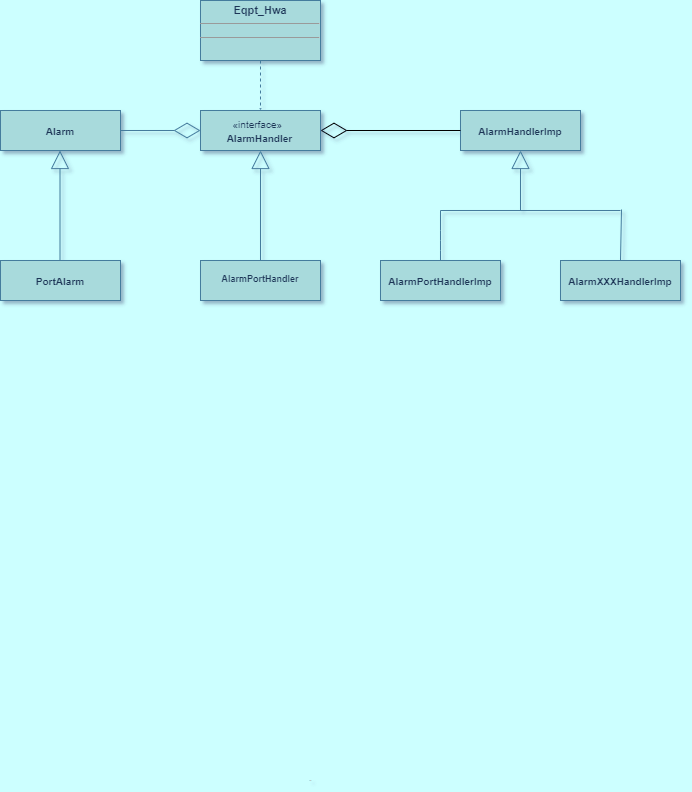

The diagram above was exported from draw.io. Its source (the exported page's mxGraphModel, read from the mxfile embedded in the PNG):
<mxGraphModel dx="91" dy="380" grid="0" gridSize="10" guides="1" tooltips="1" connect="0" arrows="0" fold="1" page="1" pageScale="1" pageWidth="827" pageHeight="1169" background="#CCFFFF" math="0" shadow="1">
  <root>
    <mxCell id="0" />
    <mxCell id="1" parent="0" />
    <mxCell id="bgLUX0nNdp4yJuTlV-mU-6" value="&lt;p style=&quot;margin: 4px 0px 0px ; text-align: center ; font-size: 10px&quot;&gt;&lt;br&gt;&lt;b&gt;AlarmXXXHandlerImp&lt;/b&gt;&lt;/p&gt;" style="verticalAlign=top;align=left;overflow=fill;fontSize=12;fontFamily=Helvetica;html=1;fillColor=#A8DADC;strokeColor=#457B9D;fontColor=#1D3557;" parent="1" vertex="1">
      <mxGeometry x="1912" y="1282" width="120" height="40" as="geometry" />
    </mxCell>
    <mxCell id="bgLUX0nNdp4yJuTlV-mU-4" value="&lt;p style=&quot;margin: 4px 0px 0px ; text-align: center ; font-size: 10px&quot;&gt;&lt;br&gt;&lt;b&gt;AlarmHandlerImp&lt;/b&gt;&lt;/p&gt;" style="verticalAlign=top;align=left;overflow=fill;fontSize=12;fontFamily=Helvetica;html=1;fillColor=#A8DADC;strokeColor=#457B9D;fontColor=#1D3557;" parent="1" vertex="1">
      <mxGeometry x="1812" y="1132" width="120" height="40" as="geometry" />
    </mxCell>
    <mxCell id="bgLUX0nNdp4yJuTlV-mU-5" value="&lt;p style=&quot;margin: 4px 0px 0px ; text-align: center ; font-size: 10px&quot;&gt;&lt;b&gt;&lt;br&gt;AlarmPortHandlerImp&lt;/b&gt;&lt;/p&gt;" style="verticalAlign=top;align=left;overflow=fill;fontSize=12;fontFamily=Helvetica;html=1;fillColor=#A8DADC;strokeColor=#457B9D;fontColor=#1D3557;" parent="1" vertex="1">
      <mxGeometry x="1732" y="1282" width="120" height="40" as="geometry" />
    </mxCell>
    <mxCell id="bgLUX0nNdp4yJuTlV-mU-10" value="" style="endArrow=block;endSize=16;endFill=0;html=1;strokeColor=#457B9D;fontColor=#1D3557;labelBackgroundColor=#F1FAEE;" parent="1" edge="1">
      <mxGeometry x="1" y="10" width="160" relative="1" as="geometry">
        <mxPoint x="1872" y="1232" as="sourcePoint" />
        <mxPoint x="1872" y="1172" as="targetPoint" />
        <mxPoint as="offset" />
      </mxGeometry>
    </mxCell>
    <mxCell id="bgLUX0nNdp4yJuTlV-mU-11" value="" style="endArrow=none;html=1;strokeColor=#457B9D;fontColor=#1D3557;labelBackgroundColor=#F1FAEE;" parent="1" edge="1">
      <mxGeometry width="50" height="50" relative="1" as="geometry">
        <mxPoint x="1792" y="1232" as="sourcePoint" />
        <mxPoint x="1972" y="1232" as="targetPoint" />
      </mxGeometry>
    </mxCell>
    <mxCell id="bgLUX0nNdp4yJuTlV-mU-12" value="" style="endArrow=none;html=1;strokeColor=#457B9D;fontColor=#1D3557;labelBackgroundColor=#F1FAEE;" parent="1" edge="1">
      <mxGeometry width="50" height="50" relative="1" as="geometry">
        <mxPoint x="1792" y="1282" as="sourcePoint" />
        <mxPoint x="1792" y="1232" as="targetPoint" />
        <Array as="points">
          <mxPoint x="1792" y="1262" />
        </Array>
      </mxGeometry>
    </mxCell>
    <mxCell id="bgLUX0nNdp4yJuTlV-mU-14" value="" style="endArrow=none;html=1;strokeColor=#457B9D;fontColor=#1D3557;labelBackgroundColor=#F1FAEE;" parent="1" edge="1">
      <mxGeometry width="50" height="50" relative="1" as="geometry">
        <mxPoint x="1972" y="1282" as="sourcePoint" />
        <mxPoint x="1973" y="1231" as="targetPoint" />
      </mxGeometry>
    </mxCell>
    <mxCell id="bgLUX0nNdp4yJuTlV-mU-28" style="edgeStyle=none;orthogonalLoop=1;jettySize=auto;html=0;exitX=0.5;exitY=0;exitDx=0;exitDy=0;endArrow=block;endFill=0;endSize=16;strokeColor=#457B9D;fontColor=#1D3557;labelBackgroundColor=#F1FAEE;" parent="1" source="bgLUX0nNdp4yJuTlV-mU-5" target="bgLUX0nNdp4yJuTlV-mU-5" edge="1">
      <mxGeometry relative="1" as="geometry" />
    </mxCell>
    <mxCell id="bgLUX0nNdp4yJuTlV-mU-29" style="edgeStyle=none;orthogonalLoop=1;jettySize=auto;html=0;exitX=1;exitY=0.5;exitDx=0;exitDy=0;endArrow=block;endFill=0;endSize=16;fontSize=9;strokeColor=#457B9D;fontColor=#1D3557;labelBackgroundColor=#F1FAEE;" parent="1" source="bgLUX0nNdp4yJuTlV-mU-5" target="bgLUX0nNdp4yJuTlV-mU-5" edge="1">
      <mxGeometry relative="1" as="geometry" />
    </mxCell>
    <mxCell id="bgLUX0nNdp4yJuTlV-mU-30" style="edgeStyle=none;orthogonalLoop=1;jettySize=auto;html=0;exitX=0;exitY=0.5;exitDx=0;exitDy=0;endArrow=block;endFill=0;endSize=16;fontSize=9;strokeColor=#457B9D;fontColor=#1D3557;labelBackgroundColor=#F1FAEE;" parent="1" source="bgLUX0nNdp4yJuTlV-mU-5" target="bgLUX0nNdp4yJuTlV-mU-5" edge="1">
      <mxGeometry relative="1" as="geometry" />
    </mxCell>
    <mxCell id="bgLUX0nNdp4yJuTlV-mU-31" style="edgeStyle=none;orthogonalLoop=1;jettySize=auto;html=0;exitX=0.25;exitY=0;exitDx=0;exitDy=0;endArrow=block;endFill=0;endSize=16;fontSize=9;strokeColor=#457B9D;fontColor=#1D3557;labelBackgroundColor=#F1FAEE;" parent="1" source="bgLUX0nNdp4yJuTlV-mU-6" target="bgLUX0nNdp4yJuTlV-mU-6" edge="1">
      <mxGeometry relative="1" as="geometry" />
    </mxCell>
    <mxCell id="bgLUX0nNdp4yJuTlV-mU-32" value="&lt;p style=&quot;margin: 4px 0px 0px ; text-align: center ; font-size: 9px&quot;&gt;&lt;br&gt;&lt;b&gt;AlarmPortHandler&lt;/b&gt;&lt;br&gt;&lt;/p&gt;" style="verticalAlign=top;align=left;overflow=fill;fontSize=12;fontFamily=Helvetica;html=1;fillColor=#A8DADC;strokeColor=#457B9D;fontColor=#1D3557;" parent="1" vertex="1">
      <mxGeometry x="1552" y="1282" width="120" height="40" as="geometry" />
    </mxCell>
    <mxCell id="bgLUX0nNdp4yJuTlV-mU-36" value="&lt;font style=&quot;font-size: 10px&quot;&gt;&amp;nbsp; &amp;nbsp; &amp;nbsp; &amp;nbsp; &amp;nbsp; &amp;nbsp;«interface»&lt;br&gt;&lt;b&gt;&amp;nbsp; &amp;nbsp; &amp;nbsp; &amp;nbsp; &amp;nbsp;AlarmHandler&lt;/b&gt;&lt;/font&gt;" style="html=1;align=left;fillColor=#A8DADC;strokeColor=#457B9D;fontColor=#1D3557;" parent="1" vertex="1">
      <mxGeometry x="1552" y="1132" width="120" height="40" as="geometry" />
    </mxCell>
    <mxCell id="bgLUX0nNdp4yJuTlV-mU-38" style="edgeStyle=none;orthogonalLoop=1;jettySize=auto;html=0;exitX=0.5;exitY=0;exitDx=0;exitDy=0;endArrow=block;endFill=0;endSize=16;fontSize=9;strokeColor=#457B9D;fontColor=#1D3557;labelBackgroundColor=#F1FAEE;" parent="1" source="bgLUX0nNdp4yJuTlV-mU-36" target="bgLUX0nNdp4yJuTlV-mU-36" edge="1">
      <mxGeometry relative="1" as="geometry" />
    </mxCell>
    <mxCell id="bgLUX0nNdp4yJuTlV-mU-40" value="" style="endArrow=block;endSize=16;endFill=0;html=1;fontSize=9;strokeColor=#457B9D;fontColor=#1D3557;labelBackgroundColor=#F1FAEE;" parent="1" edge="1">
      <mxGeometry width="160" relative="1" as="geometry">
        <mxPoint x="1612" y="1282" as="sourcePoint" />
        <mxPoint x="1612" y="1172" as="targetPoint" />
      </mxGeometry>
    </mxCell>
    <mxCell id="bgLUX0nNdp4yJuTlV-mU-50" value="&lt;p style=&quot;margin: 4px 0px 0px ; text-align: center ; font-size: 11px&quot;&gt;&lt;b&gt;&lt;font style=&quot;font-size: 11px&quot;&gt;Eqpt_Hwa&lt;/font&gt;&lt;/b&gt;&lt;/p&gt;&lt;hr size=&quot;1&quot; style=&quot;font-size: 11px&quot;&gt;&lt;div style=&quot;height: 2px ; font-size: 11px&quot;&gt;&lt;/div&gt;&lt;hr size=&quot;1&quot; style=&quot;font-size: 11px&quot;&gt;&lt;div style=&quot;height: 2px ; font-size: 11px&quot;&gt;&lt;/div&gt;" style="verticalAlign=top;align=left;overflow=fill;fontSize=12;fontFamily=Helvetica;html=1;fillColor=#A8DADC;strokeColor=#457B9D;fontColor=#1D3557;" parent="1" vertex="1">
      <mxGeometry x="1552" y="1022" width="120" height="60" as="geometry" />
    </mxCell>
    <mxCell id="bgLUX0nNdp4yJuTlV-mU-51" value="Use" style="endArrow=open;endSize=0;dashed=1;html=1;fontSize=1;exitX=0.5;exitY=1;exitDx=0;exitDy=0;entryX=0.5;entryY=0;entryDx=0;entryDy=0;strokeColor=#457B9D;fontColor=#1D3557;labelBackgroundColor=#F1FAEE;spacing=0;" parent="1" source="bgLUX0nNdp4yJuTlV-mU-50" target="bgLUX0nNdp4yJuTlV-mU-36" edge="1">
      <mxGeometry x="1" y="672" width="160" relative="1" as="geometry">
        <mxPoint x="1642" y="1192" as="sourcePoint" />
        <mxPoint x="1802" y="1192" as="targetPoint" />
        <Array as="points" />
        <mxPoint x="-622" y="670" as="offset" />
      </mxGeometry>
    </mxCell>
    <mxCell id="bgLUX0nNdp4yJuTlV-mU-57" value="&lt;p style=&quot;margin: 4px 0px 0px ; text-align: center ; font-size: 10px&quot;&gt;&lt;br&gt;&lt;b&gt;PortAlarm&lt;/b&gt;&lt;/p&gt;" style="verticalAlign=top;align=left;overflow=fill;fontSize=12;fontFamily=Helvetica;html=1;fillColor=#A8DADC;strokeColor=#457B9D;fontColor=#1D3557;" parent="1" vertex="1">
      <mxGeometry x="1352" y="1282" width="120" height="40" as="geometry" />
    </mxCell>
    <mxCell id="bgLUX0nNdp4yJuTlV-mU-69" value="" style="endArrow=diamondThin;endFill=0;endSize=24;html=1;strokeColor=#457B9D;fillColor=#A8DADC;fontColor=#1D3557;labelBackgroundColor=#F1FAEE;" parent="1" edge="1">
      <mxGeometry width="160" relative="1" as="geometry">
        <mxPoint x="1472" y="1152" as="sourcePoint" />
        <mxPoint x="1552" y="1152" as="targetPoint" />
      </mxGeometry>
    </mxCell>
    <mxCell id="f1MB9rb03QZCsRcyKMwh-1" value="" style="endArrow=diamondThin;endFill=0;endSize=24;html=1;entryX=1;entryY=0.5;entryDx=0;entryDy=0;exitX=0;exitY=0.5;exitDx=0;exitDy=0;" parent="1" source="bgLUX0nNdp4yJuTlV-mU-4" target="bgLUX0nNdp4yJuTlV-mU-36" edge="1">
      <mxGeometry width="160" relative="1" as="geometry">
        <mxPoint x="1762" y="1152" as="sourcePoint" />
        <mxPoint x="1702" y="1162" as="targetPoint" />
      </mxGeometry>
    </mxCell>
    <mxCell id="f1MB9rb03QZCsRcyKMwh-2" value="&lt;p style=&quot;margin: 4px 0px 0px ; text-align: center ; font-size: 10px&quot;&gt;&lt;br&gt;&lt;b&gt;Alarm&lt;/b&gt;&lt;/p&gt;" style="verticalAlign=top;align=left;overflow=fill;fontSize=12;fontFamily=Helvetica;html=1;fillColor=#A8DADC;strokeColor=#457B9D;fontColor=#1D3557;" parent="1" vertex="1">
      <mxGeometry x="1352" y="1132" width="120" height="40" as="geometry" />
    </mxCell>
    <mxCell id="uyCKYm89bCTAJChxvhvl-4" value="" style="endArrow=block;endSize=16;endFill=0;html=1;fontSize=9;strokeColor=#457B9D;fontColor=#1D3557;labelBackgroundColor=#F1FAEE;" edge="1" parent="1">
      <mxGeometry width="160" relative="1" as="geometry">
        <mxPoint x="1411.5" y="1282" as="sourcePoint" />
        <mxPoint x="1411.5" y="1172" as="targetPoint" />
      </mxGeometry>
    </mxCell>
  </root>
</mxGraphModel>